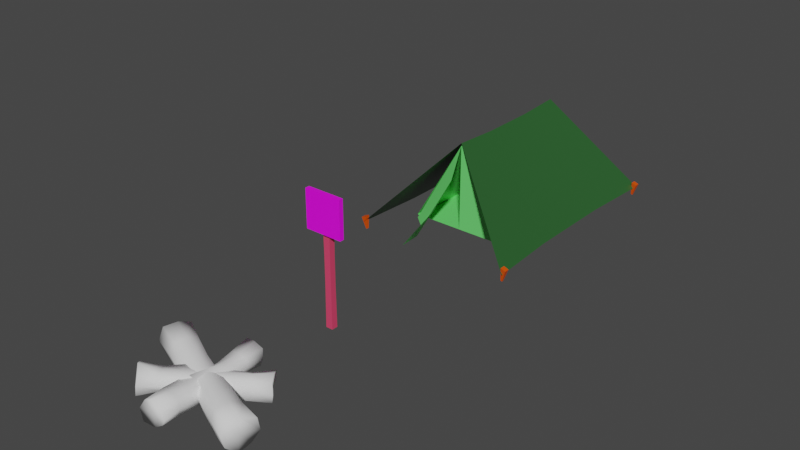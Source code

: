 # Source: Campsite.blend  (saved by Blender 3.1.7; exported with 4.5.12 LTS)
import bpy
from mathutils import Matrix  # noqa: F401  (used for matrix-valued properties, if any)

bpy.ops.wm.read_factory_settings(use_empty=True)
scene = bpy.context.scene
scene.name = 'Scene'

# ---- collections
col_collection = bpy.data.collections.new('Collection'); scene.collection.children.link(col_collection)

# ---- images (referenced by path relative to the original .blend; pixels are not part of the script)
import os
ASSET_DIR = os.environ.get("B2B_ASSET_DIR", "")  # directory of the original .blend (textures are referenced by path, not embedded)
HERE = os.path.dirname(os.path.abspath(__file__))  # packed textures are extracted next to this script under _unpacked/

def load_image(name, relpath, width, height, colorspace="sRGB"):
    """Load a texture the original file referenced (path relative to the .blend, or extracted next to this script)."""
    p = next((c for c in (os.path.join(HERE, relpath), os.path.join(ASSET_DIR, relpath)) if relpath and os.path.exists(c)), "")
    if p:
        img = bpy.data.images.load(p, check_existing=True)
        img.name = name
    else:  # same state as the original file: an image datablock whose file is absent (Cycles renders it pink)
        img = bpy.data.images.new(name, width, height)
        img.source = "FILE"
        img.filepath = "//" + (relpath or name)
    img.colorspace_settings.name = colorspace
    return img
img_signs2_png = load_image('signs2.png', 'signs2.png', 1024, 1024, 'sRGB')

# ---- materials (node trees are filled in below, after node groups)
mat_material = bpy.data.materials.new('Material')
mat_material.alpha_threshold = 0.0
mat_material.use_transparent_shadow = False
mat_material.line_color = (0.0, 0.0, 0.0, 1.0)
mat_material_001 = bpy.data.materials.new('Material.001')
mat_material_001.alpha_threshold = 0.0
mat_material_001.use_transparent_shadow = False
mat_material_001.line_color = (0.0, 0.0, 0.0, 1.0)
mat_material_003 = bpy.data.materials.new('Material.003')
mat_material_003.alpha_threshold = 0.0
mat_material_003.use_transparent_shadow = False
mat_material_003.line_color = (0.0, 0.0, 0.0, 1.0)
mat_material_004 = bpy.data.materials.new('Material.004')
mat_material_004.use_transparent_shadow = False
mat_material_005 = bpy.data.materials.new('Material.005')
mat_material_005.use_transparent_shadow = False

# ---- node groups
ng_auto_smooth = bpy.data.node_groups.new('Auto Smooth', 'GeometryNodeTree')
_s = ng_auto_smooth.interface.new_socket(name='Geometry', in_out='OUTPUT', socket_type='NodeSocketGeometry')
_s = ng_auto_smooth.interface.new_socket(name='Geometry', in_out='INPUT', socket_type='NodeSocketGeometry')
_s = ng_auto_smooth.interface.new_socket(name='Angle', in_out='INPUT', socket_type='NodeSocketFloat')
_s.subtype = 'ANGLE'
_s.min_value = 0.0
_s.max_value = 3.142
ng_auto_smooth.is_modifier = True
_N = ng_auto_smooth.nodes; _L = ng_auto_smooth.links
n0 = _N.new('NodeGroupOutput'); n0.name = 'Group Output'; n0.location = (480, -100)
n1 = _N.new('NodeGroupInput'); n1.name = 'Group Input'; n1.location = (-420, -300)
n2 = _N.new('NodeGroupInput'); n2.name = 'Group Input.001'; n2.location = (-60, -100)
n3 = _N.new('GeometryNodeSetShadeSmooth'); n3.name = 'Set Shade Smooth'; n3.location = (120, -100)
n3.domain = 'EDGE'
n4 = _N.new('GeometryNodeSetShadeSmooth'); n4.name = 'Set Shade Smooth.001'; n4.location = (300, -100)
n5 = _N.new('GeometryNodeInputMeshEdgeAngle'); n5.name = 'Edge Angle'; n5.location = (-420, -220)
n6 = _N.new('GeometryNodeInputEdgeSmooth'); n6.name = 'Is Edge Smooth'; n6.location = (-60, -160)
n7 = _N.new('GeometryNodeInputShadeSmooth'); n7.name = 'Is Face Smooth'; n7.location = (-240, -340)
n8 = _N.new('FunctionNodeBooleanMath'); n8.name = 'Boolean Math'; n8.location = (-60, -220)
n9 = _N.new('FunctionNodeCompare'); n9.name = 'Compare'; n9.location = (-240, -180)
n9.operation = 'LESS_EQUAL'
_L.new(n5.outputs[0], n9.inputs[0])
_L.new(n4.outputs[0], n0.inputs[0])
_L.new(n1.outputs[1], n9.inputs[1])
_L.new(n9.outputs[0], n8.inputs[0])
_L.new(n7.outputs[0], n8.inputs[1])
_L.new(n2.outputs[0], n3.inputs[0])
_L.new(n6.outputs[0], n3.inputs[1])
_L.new(n3.outputs[0], n4.inputs[0])
_L.new(n8.outputs[0], n3.inputs[2])
n0.is_active_output = True

# ---- material node trees
mat_material.use_nodes = True; mat_material.node_tree.nodes.clear()
_N = mat_material.node_tree.nodes; _L = mat_material.node_tree.links
n0 = _N.new('ShaderNodeOutputMaterial'); n0.name = 'Material Output'; n0.location = (300, 300)
n1 = _N.new('ShaderNodeBsdfPrincipled'); n1.name = 'Principled BSDF'; n1.location = (10, 300)
n1.distribution = 'GGX'
n1.subsurface_method = 'RANDOM_WALK_SKIN'
n1.inputs[0].default_value = (0.1577, 0.8, 0.1732, 1.0)
n1.inputs[2].default_value = 0.4
n1.inputs[3].default_value = 1.45
n1.inputs[27].default_value = (0.0, 0.0, 0.0, 1.0)
n1.inputs[28].default_value = 1.0
_L.new(n1.outputs[0], n0.inputs[0])
n0.is_active_output = True
mat_material_001.use_nodes = True; mat_material_001.node_tree.nodes.clear()
_N = mat_material_001.node_tree.nodes; _L = mat_material_001.node_tree.links
n0 = _N.new('ShaderNodeOutputMaterial'); n0.name = 'Material Output'; n0.location = (300, 300)
n1 = _N.new('ShaderNodeBsdfPrincipled'); n1.name = 'Principled BSDF'; n1.location = (10, 300)
n1.distribution = 'GGX'
n1.subsurface_method = 'RANDOM_WALK_SKIN'
n1.inputs[0].default_value = (0.0251, 0.1065, 0.0272, 1.0)
n1.inputs[2].default_value = 0.4
n1.inputs[3].default_value = 1.45
n1.inputs[27].default_value = (0.0, 0.0, 0.0, 1.0)
n1.inputs[28].default_value = 1.0
_L.new(n1.outputs[0], n0.inputs[0])
n0.is_active_output = True
mat_material_003.use_nodes = True; mat_material_003.node_tree.nodes.clear()
_N = mat_material_003.node_tree.nodes; _L = mat_material_003.node_tree.links
n0 = _N.new('ShaderNodeOutputMaterial'); n0.name = 'Material Output'; n0.location = (300, 300)
n1 = _N.new('ShaderNodeBsdfPrincipled'); n1.name = 'Principled BSDF'; n1.location = (10, 300)
n1.distribution = 'GGX'
n1.subsurface_method = 'RANDOM_WALK_SKIN'
n1.inputs[0].default_value = (0.8, 0.08206, 0.0, 1.0)
n1.inputs[2].default_value = 0.4
n1.inputs[3].default_value = 1.45
n1.inputs[27].default_value = (0.0, 0.0, 0.0, 1.0)
n1.inputs[28].default_value = 1.0
_L.new(n1.outputs[0], n0.inputs[0])
n0.is_active_output = True
mat_material_004.use_nodes = True; mat_material_004.node_tree.nodes.clear()
_N = mat_material_004.node_tree.nodes; _L = mat_material_004.node_tree.links
n0 = _N.new('ShaderNodeBsdfPrincipled'); n0.name = 'Principled BSDF'; n0.location = (10, 300)
n0.distribution = 'GGX'
n0.subsurface_method = 'RANDOM_WALK_SKIN'
n0.inputs[0].default_value = (0.8, 0.06025, 0.1443, 1.0)
n0.inputs[3].default_value = 1.45
n0.inputs[27].default_value = (0.0, 0.0, 0.0, 1.0)
n0.inputs[28].default_value = 1.0
n1 = _N.new('ShaderNodeOutputMaterial'); n1.name = 'Material Output'; n1.location = (300, 300)
_L.new(n0.outputs[0], n1.inputs[0])
n1.is_active_output = True
mat_material_005.use_nodes = True; mat_material_005.node_tree.nodes.clear()
_N = mat_material_005.node_tree.nodes; _L = mat_material_005.node_tree.links
n0 = _N.new('ShaderNodeBsdfPrincipled'); n0.name = 'Principled BSDF'; n0.location = (10, 300)
n0.distribution = 'GGX'
n0.subsurface_method = 'RANDOM_WALK_SKIN'
n0.inputs[3].default_value = 1.45
n0.inputs[27].default_value = (0.0, 0.0, 0.0, 1.0)
n0.inputs[28].default_value = 1.0
n1 = _N.new('ShaderNodeOutputMaterial'); n1.name = 'Material Output'; n1.location = (300, 300)
n2 = _N.new('ShaderNodeTexImage'); n2.name = 'Image Texture'; n2.location = (-293, 202)
n2.image = img_signs2_png
_L.new(n0.outputs[0], n1.inputs[0])
_L.new(n2.outputs[0], n0.inputs[0])
n1.is_active_output = True

# ---- world
world_world = bpy.data.worlds.new('World'); scene.world = world_world
world_world.use_nodes = True; world_world.node_tree.nodes.clear()
_N = world_world.node_tree.nodes; _L = world_world.node_tree.links
n0 = _N.new('ShaderNodeOutputWorld'); n0.name = 'World Output'; n0.location = (300, 300)
n1 = _N.new('ShaderNodeBackground'); n1.name = 'Background'; n1.location = (10, 300)
n1.inputs[0].default_value = (0.05088, 0.05088, 0.05088, 1.0)
_L.new(n1.outputs[0], n0.inputs[0])
n0.is_active_output = True
world_world.color = (0.05088, 0.05088, 0.05088)
world_world.use_sun_shadow = False
world_world.sun_shadow_jitter_overblur = 0.0

# ---- meshes
me_cube = bpy.data.meshes.new('Cube')
me_cube.from_pydata([(0.0, -1.663, 1.0), (-1.129, -1.663, -0.9259), (0.0, -1.663, -0.9259), (-1.07, -0.6437, -0.9259), (0.0, -0.6431, 0.9469), (0.0, -1.663, 1.058), (-1.821, -2.682, -0.9422), (-1.725, -1.038, -0.9422), (0.0, -0.6431, 1.005), (0.0, 0.0, 0.9469), (-1.07, 0.0, -0.9259), (-1.725, 0.0, -0.9422), (0.0, 0.0, 1.005), (-1.796, -2.62, -1.121), (-1.885, -2.658, -0.8502), (-1.796, -2.58, -1.121), (-1.885, -2.543, -0.8502), (-1.758, -2.62, -1.107), (-1.776, -2.658, -0.8086), (-1.758, -2.58, -1.107), (-1.776, -2.543, -0.8086), (-1.129, -1.663, -1.0), (0.0, -1.663, -1.0), (1.129, -1.663, -0.9259), (1.07, -0.6437, -0.9259), (1.821, -2.682, -0.9422), (1.725, -1.038, -0.9422), (1.07, 0.0, -0.9259), (1.725, 0.0, -0.9422), (1.796, -2.62, -1.121), (1.885, -2.658, -0.8502), (1.796, -2.58, -1.121), (1.885, -2.543, -0.8502), (1.758, -2.62, -1.107), (1.776, -2.658, -0.8086), (1.758, -2.58, -1.107), (1.776, -2.543, -0.8086), (1.129, -1.663, -1.0), (0.0, 1.663, 1.0), (-1.129, 1.663, -0.9259), (0.0, 1.663, -0.9259), (-1.07, 0.6437, -0.9259), (0.0, 0.6431, 0.9469), (0.0, 1.663, 1.058), (-1.821, 2.682, -0.9422), (-1.725, 1.038, -0.9422), (0.0, 0.6431, 1.005), (-1.796, 2.62, -1.121), (-1.885, 2.658, -0.8502), (-1.796, 2.58, -1.121), (-1.885, 2.543, -0.8502), (-1.758, 2.62, -1.107), (-1.776, 2.658, -0.8086), (-1.758, 2.58, -1.107), (-1.776, 2.543, -0.8086), (-1.129, 1.663, -1.0), (0.0, 1.663, -1.0), (1.129, 1.663, -0.9259), (1.07, 0.6437, -0.9259), (1.821, 2.682, -0.9422), (1.725, 1.038, -0.9422), (1.796, 2.62, -1.121), (1.885, 2.658, -0.8502), (1.796, 2.58, -1.121), (1.885, 2.543, -0.8502), (1.758, 2.62, -1.107), (1.776, 2.658, -0.8086), (1.758, 2.58, -1.107), (1.776, 2.543, -0.8086), (1.129, 1.663, -1.0), (0.0, -1.663, 1.0), (-1.129, -1.663, -1.0), (-0.8076, -2.573, -1.212), (-0.7809, -2.127, -1.163), (-0.8819, -1.839, -1.096), (-0.1198, -1.819, 0.2358), (-0.3747, -2.107, -0.4579)], [(21, 22), (37, 22), (55, 56), (69, 56)], [(9, 10, 3, 4), (1, 0, 4, 3), (12, 11, 7, 8), (6, 5, 8, 7), (13, 14, 16, 15), (15, 16, 20, 19), (19, 20, 18, 17), (17, 18, 14, 13), (15, 19, 17, 13), (20, 16, 14, 18), (2, 23, 0), (9, 4, 24, 27), (23, 24, 4, 0), (12, 8, 26, 28), (25, 26, 8, 5), (29, 31, 32, 30), (31, 35, 36, 32), (35, 33, 34, 36), (33, 29, 30, 34), (31, 29, 33, 35), (36, 34, 30, 32), (40, 39, 38), (9, 42, 41, 10), (39, 41, 42, 38), (12, 46, 45, 11), (44, 45, 46, 43), (47, 49, 50, 48), (49, 53, 54, 50), (53, 51, 52, 54), (51, 47, 48, 52), (49, 47, 51, 53), (54, 52, 48, 50), (40, 38, 57), (9, 27, 58, 42), (57, 38, 42, 58), (12, 28, 60, 46), (59, 43, 46, 60), (61, 62, 64, 63), (63, 64, 68, 67), (67, 68, 66, 65), (65, 66, 62, 61), (63, 67, 65, 61), (68, 64, 62, 66), (74, 75, 70, 71), (73, 76, 75, 74), (72, 76, 73), (2, 1, 3, 10, 41, 39, 40, 57, 58, 27, 24, 23)])
me_cube.polygons.foreach_set('use_smooth', [1, 1, 1, 1, 0, 0, 0, 0, 0, 0, 1, 1, 1, 1, 1, 0, 0, 0, 0, 0, 0, 1, 1, 1, 1, 1, 0, 0, 0, 0, 0, 0, 1, 1, 1, 1, 1, 0, 0, 0, 0, 0, 0, 1, 1, 1, 1])
me_cube.polygons.foreach_set('material_index', [0, 0, 1, 1, 2, 2, 2, 2, 2, 2, 0, 0, 0, 1, 1, 2, 2, 2, 2, 2, 2, 0, 0, 0, 1, 1, 2, 2, 2, 2, 2, 2, 0, 0, 0, 1, 1, 2, 2, 2, 2, 2, 2, 0, 0, 0, 0])
_uv = me_cube.uv_layers.new(name='UVMap')
_uv.uv.foreach_set('vector', [0.625, 0.125, 0.375, 0.125, 0.375, 0.07661, 0.625, 0.07665, 0.375, 0.0, 0.625, 0.0, 0.625, 0.07665, 0.375, 0.07661, 0.625, 0.125, 0.375, 0.125, 0.375, 0.07661, 0.625, 0.07665, 0.375, 0.0, 0.625, 0.0, 0.625, 0.07665, 0.375, 0.07661, 0.375, 0.0, 0.625, 0.0, 0.625, 0.25, 0.375, 0.25, 0.375, 0.25, 0.625, 0.25, 0.625, 0.5, 0.375, 0.5, 0.375, 0.5, 0.625, 0.5, 0.625, 0.75, 0.375, 0.75, 0.375, 0.75, 0.625, 0.75, 0.625, 1.0, 0.375, 1.0, 0.125, 0.5, 0.375, 0.5, 0.375, 0.75, 0.125, 0.75, 0.625, 0.5, 0.875, 0.5, 0.875, 0.75, 0.625, 0.75, 0.375, 0.875, 0.375, 1.0, 0.625, 1.0, 0.625, 0.125, 0.625, 0.07665, 0.375, 0.07661, 0.375, 0.125, 0.375, 0.0, 0.375, 0.07661, 0.625, 0.07665, 0.625, 0.0, 0.625, 0.125, 0.625, 0.07665, 0.375, 0.07661, 0.375, 0.125, 0.375, 0.0, 0.375, 0.07661, 0.625, 0.07665, 0.625, 0.0, 0.375, 0.0, 0.375, 0.25, 0.625, 0.25, 0.625, 0.0, 0.375, 0.25, 0.375, 0.5, 0.625, 0.5, 0.625, 0.25, 0.375, 0.5, 0.375, 0.75, 0.625, 0.75, 0.625, 0.5, 0.375, 0.75, 0.375, 1.0, 0.625, 1.0, 0.625, 0.75, 0.125, 0.5, 0.125, 0.75, 0.375, 0.75, 0.375, 0.5, 0.625, 0.5, 0.625, 0.75, 0.875, 0.75, 0.875, 0.5, 0.375, 0.875, 0.375, 1.0, 0.625, 1.0, 0.625, 0.125, 0.625, 0.07665, 0.375, 0.07661, 0.375, 0.125, 0.375, 0.0, 0.375, 0.07661, 0.625, 0.07665, 0.625, 0.0, 0.625, 0.125, 0.625, 0.07665, 0.375, 0.07661, 0.375, 0.125, 0.375, 0.0, 0.375, 0.07661, 0.625, 0.07665, 0.625, 0.0, 0.375, 0.0, 0.375, 0.25, 0.625, 0.25, 0.625, 0.0, 0.375, 0.25, 0.375, 0.5, 0.625, 0.5, 0.625, 0.25, 0.375, 0.5, 0.375, 0.75, 0.625, 0.75, 0.625, 0.5, 0.375, 0.75, 0.375, 1.0, 0.625, 1.0, 0.625, 0.75, 0.125, 0.5, 0.125, 0.75, 0.375, 0.75, 0.375, 0.5, 0.625, 0.5, 0.625, 0.75, 0.875, 0.75, 0.875, 0.5, 0.375, 0.875, 0.625, 1.0, 0.375, 1.0, 0.625, 0.125, 0.375, 0.125, 0.375, 0.07661, 0.625, 0.07665, 0.375, 0.0, 0.625, 0.0, 0.625, 0.07665, 0.375, 0.07661, 0.625, 0.125, 0.375, 0.125, 0.375, 0.07661, 0.625, 0.07665, 0.375, 0.0, 0.625, 0.0, 0.625, 0.07665, 0.375, 0.07661, 0.375, 0.0, 0.625, 0.0, 0.625, 0.25, 0.375, 0.25, 0.375, 0.25, 0.625, 0.25, 0.625, 0.5, 0.375, 0.5, 0.375, 0.5, 0.625, 0.5, 0.625, 0.75, 0.375, 0.75, 0.375, 0.75, 0.625, 0.75, 0.625, 1.0, 0.375, 1.0, 0.125, 0.5, 0.375, 0.5, 0.375, 0.75, 0.125, 0.75, 0.625, 0.5, 0.875, 0.5, 0.875, 0.75, 0.625, 0.75, 0.375, 0.9572, 0.5387, 0.9569, 0.625, 1.0, 0.375, 1.0, 0.375, 0.9177, 0.4603, 0.9177, 0.5387, 0.9569, 0.375, 0.9572, 0.375, 0.875, 0.4603, 0.9177, 0.375, 0.9177, 0.25, 0.75, 0.125, 0.75, 0.125, 0.6734, 0.125, 0.625, 0.125, 0.6734, 0.125, 0.75, 0.25, 0.75, 0.125, 0.75, 0.125, 0.6734, 0.125, 0.625, 0.125, 0.6734, 0.125, 0.75])
me_cube.materials.append(mat_material)
me_cube.materials.append(mat_material_001)
me_cube.materials.append(mat_material_003)
me_cube.use_remesh_preserve_volume = False
me_cube.use_remesh_preserve_attributes = False
me_cube.use_mirror_vertex_groups = False
me_cube.update()
me_cube_002 = bpy.data.meshes.new('Cube.002')
me_cube_002.from_pydata([(-0.07674, -0.06844, -1.429), (-0.07674, -0.06844, 1.013), (-0.07674, 0.06844, -1.429), (-0.07674, 0.06844, 1.013), (0.07674, -0.06844, -1.429), (0.07674, -0.06844, 1.013), (0.07674, 0.06844, -1.429), (0.07674, 0.06844, 1.013), (0.4107, -0.04405, 1.424), (0.4107, -0.04405, 0.6025), (-0.4107, -0.1408, 0.6025), (-0.4107, -0.1408, 1.424), (-0.4107, -0.04405, 0.6025), (-0.4107, -0.04405, 1.424), (0.4107, -0.1408, 0.6025), (0.4107, -0.1408, 1.424), (-0.07017, -0.06258, 0.1022), (-0.07017, -0.06258, -0.5179), (-0.07017, 0.06258, -0.5179), (-0.07017, 0.06258, 0.1022), (0.07017, 0.06258, -0.5179), (0.07017, 0.06258, 0.1022), (0.07017, -0.06258, -0.5179), (0.07017, -0.06258, 0.1022)], [], [(4, 22, 17, 0), (6, 20, 22, 4), (0, 17, 18, 2), (2, 6, 4, 0), (7, 3, 1, 5), (15, 14, 9, 8), (10, 14, 15, 11), (10, 11, 13, 12), (11, 15, 8, 13), (14, 10, 12, 9), (12, 13, 8, 9), (2, 18, 20, 6), (21, 7, 5, 23), (19, 3, 7, 21), (16, 1, 3, 19), (23, 16, 17, 22), (21, 23, 22, 20), (19, 21, 20, 18), (16, 19, 18, 17), (23, 5, 1, 16)])
me_cube_002.polygons.foreach_set('material_index', [0, 0, 0, 0, 0, 1, 1, 1, 1, 1, 1, 0, 0, 0, 0, 0, 0, 0, 0, 0])
_uv = me_cube_002.uv_layers.new(name='UVMap')
_uv.uv.foreach_set('vector', [0.375, 0.75, 0.4653, 0.75, 0.4653, 1.0, 0.375, 1.0, 0.375, 0.5, 0.4653, 0.5, 0.4653, 0.75, 0.375, 0.75, 0.375, 0.0, 0.4653, 0.0, 0.4653, 0.25, 0.375, 0.25, 0.125, 0.5, 0.375, 0.5, 0.375, 0.75, 0.125, 0.75, 0.625, 0.5, 0.875, 0.5, 0.875, 0.75, 0.625, 0.75, 0.7823, 0.8989, 0.7823, 0.7106, 0.7823, 0.7106, 0.7823, 0.8989, 0.9705, 0.7106, 0.7823, 0.7106, 0.7823, 0.8989, 0.9705, 0.8989, 0.9705, 0.7106, 0.9705, 0.8989, 0.9705, 0.8989, 0.9705, 0.7106, 0.9705, 0.8989, 0.7823, 0.8989, 0.7823, 0.8989, 0.9705, 0.8989, 0.7823, 0.7106, 0.9705, 0.7106, 0.9705, 0.7106, 0.7823, 0.7106, 0.9705, 0.7106, 0.9705, 0.8989, 0.7823, 0.8989, 0.7823, 0.7106, 0.375, 0.25, 0.4653, 0.25, 0.4653, 0.5, 0.375, 0.5, 0.5347, 0.5, 0.625, 0.5, 0.625, 0.75, 0.5347, 0.75, 0.5347, 0.25, 0.625, 0.25, 0.625, 0.5, 0.5347, 0.5, 0.5347, 0.0, 0.625, 0.0, 0.625, 0.25, 0.5347, 0.25, 0.5347, 0.75, 0.5347, 1.0, 0.4653, 1.0, 0.4653, 0.75, 0.5347, 0.5, 0.5347, 0.75, 0.4653, 0.75, 0.4653, 0.5, 0.5347, 0.25, 0.5347, 0.5, 0.4653, 0.5, 0.4653, 0.25, 0.5347, 0.0, 0.5347, 0.25, 0.4653, 0.25, 0.4653, 0.0, 0.5347, 0.75, 0.625, 0.75, 0.625, 1.0, 0.5347, 1.0])
me_cube_002.materials.append(mat_material_004)
me_cube_002.materials.append(mat_material_005)
me_cube_002.use_remesh_fix_poles = True
me_cube_002.use_remesh_preserve_attributes = False
me_cube_002.update()
me_cube_003 = bpy.data.meshes.new('Cube.003')
me_cube_003.from_pydata([(-0.2356, -1.182, -0.2356), (-0.1948, -1.137, 0.1948), (-0.1789, 1.12, -0.1789), (-0.2295, 1.175, 0.2295), (0.1679, -1.108, -0.1679), (0.1691, -1.109, 0.1691), (0.1598, 1.099, -0.1598), (0.1987, 1.142, 0.1987), (-0.1736, -0.3914, -0.1736), (-0.1941, 0.3909, -0.1941), (-0.1419, 0.3921, 0.1419), (-0.2041, -0.3907, 0.2041), (0.1783, 0.3913, -0.1783), (0.1787, -0.3913, -0.1787), (0.1902, -0.391, 0.1902), (0.2159, 0.3904, 0.2159), (-0.9621, -0.5954, -0.1016), (-1.039, -0.5463, 0.2873), (0.7447, 0.8168, -0.2677), (0.7536, 0.9263, 0.1085), (-0.7533, -0.9242, -0.1074), (-0.7432, -0.8067, 0.259), (1.003, 0.5508, -0.2634), (0.9772, 0.5958, 0.1118), (-0.4268, -0.1204, -0.1849), (0.1802, 0.3702, -0.2327), (0.1877, 0.404, 0.1306), (-0.4381, -0.05834, 0.224), (0.4204, 0.08371, -0.1984), (-0.172, -0.4247, -0.1523), (-0.1725, -0.3776, 0.2454), (0.4061, 0.1425, 0.1487), (-1.298, 0.7391, -0.1652), (-1.253, 0.7822, 0.347), (1.404, -0.3034, -0.3653), (1.516, -0.2501, 0.1437), (-1.458, 0.2737, -0.1114), (-1.439, 0.2901, 0.397), (1.234, -0.7378, -0.3153), (1.307, -0.754, 0.1769), (-0.4112, 0.375, -0.2066), (0.5207, 0.01261, -0.2725), (0.5669, 0.04274, 0.164), (-0.3786, 0.3738, 0.216), (0.3647, -0.4029, -0.2428), (-0.5718, -0.05437, -0.1745), (-0.5221, -0.01808, 0.2792), (0.4108, -0.3762, 0.2081), (-0.3123, -1.173, 0.0), (-0.2527, 1.125, 1.22e-09), (-7.281e-10, 1.103, -0.2245), (0.0, 1.138, 0.269), (0.2232, 1.102, 4.528e-09), (0.2841, -1.15, 0.0), (0.0, -1.139, -0.2702), (0.0, -1.162, 0.2989), (-0.1539, -4.102e-09, 0.1539), (-1.057e-09, -0.3922, 0.1898), (0.1562, 6.701e-09, 0.1562), (1.057e-09, 0.3919, 0.2038), (0.1578, -1.663e-09, -0.1578), (-4.247e-10, -0.392, -0.1973), (-0.1936, 1.762e-09, -0.1936), (-6.27e-10, 0.3909, -0.2703), (0.2204, -0.3917, -1.91e-10), (0.244, 0.3913, 0.0), (-0.2422, 0.3913, 1.027e-09), (-0.2255, -0.3916, -3.311e-09), (-0.2037, -0.7657, -0.2037), (-0.2108, -0.7654, 0.2108), (-0.194, 0.7661, -0.194), (0.1383, 0.7684, -0.1383), (0.1604, -0.7674, -0.1604), (-0.1825, 0.7665, 0.1825), (0.1555, 0.7676, 0.1555), (0.1898, -0.7662, 0.1898), (-1.079, -0.5113, 0.05979), (0.7024, 0.9439, -0.1104), (0.849, 0.6755, -0.3074), (0.8774, 0.7571, 0.1866), (1.079, 0.5114, -0.0598), (-0.7025, -0.9394, 0.1099), (-0.8868, -0.7666, -0.2009), (-0.8943, -0.7044, 0.3852), (-0.115, 0.1581, 0.1625), (-0.301, -0.2233, 0.2482), (0.1181, -0.1195, 0.1999), (0.301, 0.2746, 0.1914), (0.1065, -0.1464, -0.1504), (-0.3004, -0.2799, -0.2406), (-0.09842, 0.09957, -0.1665), (0.3006, 0.2183, -0.2871), (-0.1507, -0.4279, 0.05003), (0.4319, 0.09316, -0.01089), (0.1605, 0.4165, -0.04871), (-0.4654, -0.05181, 0.006058), (-0.7021, -0.3732, -0.1338), (-0.7016, -0.3329, 0.2156), (0.4566, 0.6198, -0.2799), (0.7105, 0.3197, -0.2288), (-0.5033, -0.6083, -0.06623), (0.485, 0.6315, 0.09095), (0.6842, 0.393, 0.1019), (-0.4579, -0.6186, 0.2777), (-1.234, 0.8252, 0.07783), (1.496, -0.1845, -0.1415), (1.342, -0.5468, -0.4817), (1.356, -0.4873, 0.193), (1.227, -0.8056, -0.07832), (-1.475, 0.197, 0.1386), (-1.399, 0.4988, -0.2405), (-1.316, 0.5328, 0.4386), (0.0899, 0.1983, 0.181), (-0.4365, 0.1951, 0.3371), (-0.04751, -0.1684, 0.2081), (0.4941, -0.1629, 0.2241), (-0.09741, -0.2148, -0.1961), (-0.5001, 0.1585, -0.2933), (0.06719, 0.2382, -0.2944), (0.4445, -0.1915, -0.2684), (-0.5841, -0.138, 0.06736), (0.3651, -0.4513, -0.01107), (0.5656, 0.08573, -0.06246), (-0.3686, 0.4423, 0.01195), (-0.8631, 0.5335, -0.1558), (-0.814, 0.5706, 0.2759), (0.9758, -0.128, -0.3445), (0.8049, -0.5888, -0.2927), (-1.021, 0.1133, -0.1414), (1.019, -0.1178, 0.1373), (0.852, -0.5671, 0.1981), (-0.971, 0.1487, 0.3194), (0.0, 0.768, 0.1977), (7.929e-10, 1.121, 2.31e-09), (-7.929e-10, -1.128, 0.0), (-0.2513, 0.7665, -1.584e-10), (0.2045, 0.7678, 4.415e-10), (-4.923e-11, -0.7665, 0.253), (4.34e-10, -0.7654, -0.291), (0.232, -0.7671, 0.0), (0.0, 0.7656, -0.2856), (9.253e-10, 1.028e-09, 0.2819), (0.0, -7.978e-10, -0.2883), (0.2474, 3.763e-09, -2.147e-10), (-0.2308, -5.775e-10, 3.722e-10), (-0.2597, -0.7663, 2.332e-10), (0.5897, 0.5136, 0.1662), (0.8672, 0.7169, -0.08383), (-0.9043, -0.7476, 0.08742), (0.4608, 0.6424, -0.07511), (0.7108, 0.3447, -0.0403), (-0.5901, -0.4638, 0.2626), (-0.5893, -0.5154, -0.1841), (-0.4411, -0.6645, 0.0777), (0.5888, 0.4558, -0.3216), (-5.219e-09, 0.02588, 0.2214), (1.172e-09, -0.0354, -0.3027), (0.1302, -0.1554, 0.01817), (-0.1261, 0.1505, -0.0176), (-0.7421, -0.3051, 0.03568), (0.9468, -0.3297, 0.2454), (1.331, -0.5066, -0.1061), (-1.392, 0.5298, 0.111), (1.018, -0.07352, -0.09925), (0.8097, -0.6305, -0.04594), (-0.8851, 0.3654, 0.3681), (-0.9522, 0.3249, -0.3164), (-1.021, 0.06286, 0.1002), (0.8817, -0.3666, -0.3945), (0.02547, 0.01446, 0.2505), (-0.03387, -0.01923, -0.3331), (-0.08704, -0.2333, 0.02232), (0.1146, 0.3073, -0.02939), (-0.8146, 0.6184, 0.04714)], [], [(7, 51, 132, 74), (51, 3, 73, 132), (132, 73, 10, 59), (74, 132, 59, 15), (2, 49, 133, 50), (49, 3, 51, 133), (133, 51, 7, 52), (50, 133, 52, 6), (4, 53, 134, 54), (53, 5, 55, 134), (134, 55, 1, 48), (54, 134, 48, 0), (9, 66, 135, 70), (66, 10, 73, 135), (135, 73, 3, 49), (70, 135, 49, 2), (6, 52, 136, 71), (52, 7, 74, 136), (136, 74, 15, 65), (71, 136, 65, 12), (14, 57, 137, 75), (57, 11, 69, 137), (137, 69, 1, 55), (75, 137, 55, 5), (8, 61, 138, 68), (61, 13, 72, 138), (138, 72, 4, 54), (68, 138, 54, 0), (13, 64, 139, 72), (64, 14, 75, 139), (139, 75, 5, 53), (72, 139, 53, 4), (2, 50, 140, 70), (50, 6, 71, 140), (140, 71, 12, 63), (70, 140, 63, 9), (11, 57, 141, 56), (57, 14, 58, 141), (141, 58, 15, 59), (56, 141, 59, 10), (13, 61, 142, 60), (61, 8, 62, 142), (142, 62, 9, 63), (60, 142, 63, 12), (14, 64, 143, 58), (64, 13, 60, 143), (143, 60, 12, 65), (58, 143, 65, 15), (10, 66, 144, 56), (66, 9, 62, 144), (144, 62, 8, 67), (56, 144, 67, 11), (0, 48, 145, 68), (48, 1, 69, 145), (145, 69, 11, 67), (68, 145, 67, 8), (23, 79, 146, 102), (79, 19, 101, 146), (146, 101, 26, 87), (102, 146, 87, 31), (18, 77, 147, 78), (77, 19, 79, 147), (147, 79, 23, 80), (78, 147, 80, 22), (20, 81, 148, 82), (81, 21, 83, 148), (148, 83, 17, 76), (82, 148, 76, 16), (25, 94, 149, 98), (94, 26, 101, 149), (149, 101, 19, 77), (98, 149, 77, 18), (22, 80, 150, 99), (80, 23, 102, 150), (150, 102, 31, 93), (99, 150, 93, 28), (30, 85, 151, 103), (85, 27, 97, 151), (151, 97, 17, 83), (103, 151, 83, 21), (24, 89, 152, 96), (89, 29, 100, 152), (152, 100, 20, 82), (96, 152, 82, 16), (29, 92, 153, 100), (92, 30, 103, 153), (153, 103, 21, 81), (100, 153, 81, 20), (18, 78, 154, 98), (78, 22, 99, 154), (154, 99, 28, 91), (98, 154, 91, 25), (27, 85, 155, 84), (85, 30, 86, 155), (155, 86, 31, 87), (84, 155, 87, 26), (29, 89, 156, 88), (89, 24, 90, 156), (156, 90, 25, 91), (88, 156, 91, 28), (30, 92, 157, 86), (92, 29, 88, 157), (157, 88, 28, 93), (86, 157, 93, 31), (26, 94, 158, 84), (94, 25, 90, 158), (158, 90, 24, 95), (84, 158, 95, 27), (16, 76, 159, 96), (76, 17, 97, 159), (159, 97, 27, 95), (96, 159, 95, 24), (39, 107, 160, 130), (107, 35, 129, 160), (160, 129, 42, 115), (130, 160, 115, 47), (34, 105, 161, 106), (105, 35, 107, 161), (161, 107, 39, 108), (106, 161, 108, 38), (36, 109, 162, 110), (109, 37, 111, 162), (162, 111, 33, 104), (110, 162, 104, 32), (41, 122, 163, 126), (122, 42, 129, 163), (163, 129, 35, 105), (126, 163, 105, 34), (38, 108, 164, 127), (108, 39, 130, 164), (164, 130, 47, 121), (127, 164, 121, 44), (46, 113, 165, 131), (113, 43, 125, 165), (165, 125, 33, 111), (131, 165, 111, 37), (40, 117, 166, 124), (117, 45, 128, 166), (166, 128, 36, 110), (124, 166, 110, 32), (45, 120, 167, 128), (120, 46, 131, 167), (167, 131, 37, 109), (128, 167, 109, 36), (34, 106, 168, 126), (106, 38, 127, 168), (168, 127, 44, 119), (126, 168, 119, 41), (43, 113, 169, 112), (113, 46, 114, 169), (169, 114, 47, 115), (112, 169, 115, 42), (45, 117, 170, 116), (117, 40, 118, 170), (170, 118, 41, 119), (116, 170, 119, 44), (46, 120, 171, 114), (120, 45, 116, 171), (171, 116, 44, 121), (114, 171, 121, 47), (42, 122, 172, 112), (122, 41, 118, 172), (172, 118, 40, 123), (112, 172, 123, 43), (32, 104, 173, 124), (104, 33, 125, 173), (173, 125, 43, 123), (124, 173, 123, 40)])
me_cube_003.polygons.foreach_set('use_smooth', [True] * 168)
_k = {(0, 48): 1.0, (1, 48): 1.0, (3, 49): 1.0, (2, 49): 1.0, (6, 50): 1.0, (2, 50): 1.0, (3, 51): 1.0, (7, 51): 1.0, (7, 52): 1.0, (6, 52): 1.0, (5, 53): 1.0, (4, 53): 1.0, (0, 54): 1.0, (4, 54): 1.0, (5, 55): 1.0, (1, 55): 1.0, (16, 76): 1.0, (17, 76): 1.0, (19, 77): 1.0, (18, 77): 1.0, (22, 78): 1.0, (18, 78): 1.0, (19, 79): 1.0, (23, 79): 1.0, (23, 80): 1.0, (22, 80): 1.0, (21, 81): 1.0, (20, 81): 1.0, (16, 82): 1.0, (20, 82): 1.0, (21, 83): 1.0, (17, 83): 1.0, (32, 104): 1.0, (33, 104): 1.0, (35, 105): 1.0, (34, 105): 1.0, (38, 106): 1.0, (34, 106): 1.0, (35, 107): 1.0, (39, 107): 1.0, (39, 108): 1.0, (38, 108): 1.0, (37, 109): 1.0, (36, 109): 1.0, (32, 110): 1.0, (36, 110): 1.0, (37, 111): 1.0, (33, 111): 1.0}
me_cube_003.attributes.new('crease_edge', 'FLOAT', 'EDGE').data.foreach_set('value', [_k.get((min(e.vertices), max(e.vertices)), 0.0) for e in me_cube_003.edges])
_uv = me_cube_003.uv_layers.new(name='UVMap')
_uv.uv.foreach_set('vector', [0.625, 0.5, 0.75, 0.5, 0.75, 0.5402, 0.625, 0.5403, 0.75, 0.5, 0.875, 0.5, 0.875, 0.5401, 0.75, 0.5402, 0.75, 0.5402, 0.875, 0.5401, 0.875, 0.5802, 0.75, 0.5816, 0.625, 0.5403, 0.75, 0.5402, 0.75, 0.5816, 0.625, 0.5817, 0.375, 0.25, 0.5, 0.25, 0.5, 0.375, 0.375, 0.375, 0.5, 0.25, 0.625, 0.25, 0.625, 0.375, 0.5, 0.375, 0.5, 0.375, 0.625, 0.375, 0.625, 0.5, 0.5, 0.5, 0.375, 0.375, 0.5, 0.375, 0.5, 0.5, 0.375, 0.5, 0.375, 0.75, 0.5, 0.75, 0.5, 0.875, 0.375, 0.875, 0.5, 0.75, 0.625, 0.75, 0.625, 0.875, 0.5, 0.875, 0.5, 0.875, 0.625, 0.875, 0.625, 1.0, 0.5, 1.0, 0.375, 0.875, 0.5, 0.875, 0.5, 1.0, 0.375, 1.0, 0.375, 0.1698, 0.5, 0.1685, 0.5, 0.2098, 0.375, 0.2099, 0.5, 0.1685, 0.625, 0.1698, 0.625, 0.2099, 0.5, 0.2098, 0.5, 0.2098, 0.625, 0.2099, 0.625, 0.25, 0.5, 0.25, 0.375, 0.2099, 0.5, 0.2098, 0.5, 0.25, 0.375, 0.25, 0.375, 0.5, 0.5, 0.5, 0.5, 0.5403, 0.375, 0.5403, 0.5, 0.5, 0.625, 0.5, 0.625, 0.5403, 0.5, 0.5403, 0.5, 0.5403, 0.625, 0.5403, 0.625, 0.5817, 0.5, 0.5817, 0.375, 0.5403, 0.5, 0.5403, 0.5, 0.5817, 0.375, 0.5817, 0.625, 0.6683, 0.75, 0.6684, 0.75, 0.7098, 0.625, 0.7097, 0.75, 0.6684, 0.875, 0.6698, 0.875, 0.7099, 0.75, 0.7098, 0.75, 0.7098, 0.875, 0.7099, 0.875, 0.75, 0.75, 0.75, 0.625, 0.7097, 0.75, 0.7098, 0.75, 0.75, 0.625, 0.75, 0.125, 0.6698, 0.25, 0.6684, 0.25, 0.7098, 0.125, 0.7099, 0.25, 0.6684, 0.375, 0.6683, 0.375, 0.7097, 0.25, 0.7098, 0.25, 0.7098, 0.375, 0.7097, 0.375, 0.75, 0.25, 0.75, 0.125, 0.7099, 0.25, 0.7098, 0.25, 0.75, 0.125, 0.75, 0.375, 0.6683, 0.5, 0.6683, 0.5, 0.7097, 0.375, 0.7097, 0.5, 0.6683, 0.625, 0.6683, 0.625, 0.7097, 0.5, 0.7097, 0.5, 0.7097, 0.625, 0.7097, 0.625, 0.75, 0.5, 0.75, 0.375, 0.7097, 0.5, 0.7097, 0.5, 0.75, 0.375, 0.75, 0.125, 0.5, 0.25, 0.5, 0.25, 0.5402, 0.125, 0.5401, 0.25, 0.5, 0.375, 0.5, 0.375, 0.5403, 0.25, 0.5402, 0.25, 0.5402, 0.375, 0.5403, 0.375, 0.5817, 0.25, 0.5816, 0.125, 0.5401, 0.25, 0.5402, 0.25, 0.5816, 0.125, 0.5802, 0.875, 0.6698, 0.75, 0.6684, 0.75, 0.625, 0.875, 0.625, 0.75, 0.6684, 0.625, 0.6683, 0.625, 0.625, 0.75, 0.625, 0.75, 0.625, 0.625, 0.625, 0.625, 0.5817, 0.75, 0.5816, 0.875, 0.625, 0.75, 0.625, 0.75, 0.5816, 0.875, 0.5802, 0.375, 0.6683, 0.25, 0.6684, 0.25, 0.625, 0.375, 0.625, 0.25, 0.6684, 0.125, 0.6698, 0.125, 0.625, 0.25, 0.625, 0.25, 0.625, 0.125, 0.625, 0.125, 0.5802, 0.25, 0.5816, 0.375, 0.625, 0.25, 0.625, 0.25, 0.5816, 0.375, 0.5817, 0.625, 0.6683, 0.5, 0.6683, 0.5, 0.625, 0.625, 0.625, 0.5, 0.6683, 0.375, 0.6683, 0.375, 0.625, 0.5, 0.625, 0.5, 0.625, 0.375, 0.625, 0.375, 0.5818, 0.5, 0.5818, 0.625, 0.625, 0.5, 0.625, 0.5, 0.5818, 0.625, 0.5818, 0.625, 0.1698, 0.5, 0.1685, 0.5, 0.125, 0.625, 0.125, 0.5, 0.1685, 0.375, 0.1698, 0.375, 0.125, 0.5, 0.125, 0.5, 0.125, 0.375, 0.125, 0.375, 0.08017, 0.5, 0.08149, 0.625, 0.125, 0.5, 0.125, 0.5, 0.08149, 0.625, 0.08017, 0.375, 0.0, 0.5, 0.0, 0.5, 0.04022, 0.375, 0.04008, 0.5, 0.0, 0.625, 0.0, 0.625, 0.04008, 0.5, 0.04022, 0.5, 0.04022, 0.625, 0.04008, 0.625, 0.08017, 0.5, 0.08149, 0.375, 0.04008, 0.5, 0.04022, 0.5, 0.08149, 0.375, 0.08017, 0.625, 0.5, 0.75, 0.5, 0.75, 0.5402, 0.625, 0.5403, 0.75, 0.5, 0.875, 0.5, 0.875, 0.5401, 0.75, 0.5402, 0.75, 0.5402, 0.875, 0.5401, 0.875, 0.5802, 0.75, 0.5816, 0.625, 0.5403, 0.75, 0.5402, 0.75, 0.5816, 0.625, 0.5817, 0.375, 0.25, 0.5, 0.25, 0.5, 0.375, 0.375, 0.375, 0.5, 0.25, 0.625, 0.25, 0.625, 0.375, 0.5, 0.375, 0.5, 0.375, 0.625, 0.375, 0.625, 0.5, 0.5, 0.5, 0.375, 0.375, 0.5, 0.375, 0.5, 0.5, 0.375, 0.5, 0.375, 0.75, 0.5, 0.75, 0.5, 0.875, 0.375, 0.875, 0.5, 0.75, 0.625, 0.75, 0.625, 0.875, 0.5, 0.875, 0.5, 0.875, 0.625, 0.875, 0.625, 1.0, 0.5, 1.0, 0.375, 0.875, 0.5, 0.875, 0.5, 1.0, 0.375, 1.0, 0.375, 0.1698, 0.5, 0.1685, 0.5, 0.2098, 0.375, 0.2099, 0.5, 0.1685, 0.625, 0.1698, 0.625, 0.2099, 0.5, 0.2098, 0.5, 0.2098, 0.625, 0.2099, 0.625, 0.25, 0.5, 0.25, 0.375, 0.2099, 0.5, 0.2098, 0.5, 0.25, 0.375, 0.25, 0.375, 0.5, 0.5, 0.5, 0.5, 0.5403, 0.375, 0.5403, 0.5, 0.5, 0.625, 0.5, 0.625, 0.5403, 0.5, 0.5403, 0.5, 0.5403, 0.625, 0.5403, 0.625, 0.5817, 0.5, 0.5817, 0.375, 0.5403, 0.5, 0.5403, 0.5, 0.5817, 0.375, 0.5817, 0.625, 0.6683, 0.75, 0.6684, 0.75, 0.7098, 0.625, 0.7097, 0.75, 0.6684, 0.875, 0.6698, 0.875, 0.7099, 0.75, 0.7098, 0.75, 0.7098, 0.875, 0.7099, 0.875, 0.75, 0.75, 0.75, 0.625, 0.7097, 0.75, 0.7098, 0.75, 0.75, 0.625, 0.75, 0.125, 0.6698, 0.25, 0.6684, 0.25, 0.7098, 0.125, 0.7099, 0.25, 0.6684, 0.375, 0.6683, 0.375, 0.7097, 0.25, 0.7098, 0.25, 0.7098, 0.375, 0.7097, 0.375, 0.75, 0.25, 0.75, 0.125, 0.7099, 0.25, 0.7098, 0.25, 0.75, 0.125, 0.75, 0.375, 0.6683, 0.5, 0.6683, 0.5, 0.7097, 0.375, 0.7097, 0.5, 0.6683, 0.625, 0.6683, 0.625, 0.7097, 0.5, 0.7097, 0.5, 0.7097, 0.625, 0.7097, 0.625, 0.75, 0.5, 0.75, 0.375, 0.7097, 0.5, 0.7097, 0.5, 0.75, 0.375, 0.75, 0.125, 0.5, 0.25, 0.5, 0.25, 0.5402, 0.125, 0.5401, 0.25, 0.5, 0.375, 0.5, 0.375, 0.5403, 0.25, 0.5402, 0.25, 0.5402, 0.375, 0.5403, 0.375, 0.5817, 0.25, 0.5816, 0.125, 0.5401, 0.25, 0.5402, 0.25, 0.5816, 0.125, 0.5802, 0.875, 0.6698, 0.75, 0.6684, 0.75, 0.625, 0.875, 0.625, 0.75, 0.6684, 0.625, 0.6683, 0.625, 0.625, 0.75, 0.625, 0.75, 0.625, 0.625, 0.625, 0.625, 0.5817, 0.75, 0.5816, 0.875, 0.625, 0.75, 0.625, 0.75, 0.5816, 0.875, 0.5802, 0.375, 0.6683, 0.25, 0.6684, 0.25, 0.625, 0.375, 0.625, 0.25, 0.6684, 0.125, 0.6698, 0.125, 0.625, 0.25, 0.625, 0.25, 0.625, 0.125, 0.625, 0.125, 0.5802, 0.25, 0.5816, 0.375, 0.625, 0.25, 0.625, 0.25, 0.5816, 0.375, 0.5817, 0.625, 0.6683, 0.5, 0.6683, 0.5, 0.625, 0.625, 0.625, 0.5, 0.6683, 0.375, 0.6683, 0.375, 0.625, 0.5, 0.625, 0.5, 0.625, 0.375, 0.625, 0.375, 0.5818, 0.5, 0.5818, 0.625, 0.625, 0.5, 0.625, 0.5, 0.5818, 0.625, 0.5818, 0.625, 0.1698, 0.5, 0.1685, 0.5, 0.125, 0.625, 0.125, 0.5, 0.1685, 0.375, 0.1698, 0.375, 0.125, 0.5, 0.125, 0.5, 0.125, 0.375, 0.125, 0.375, 0.08017, 0.5, 0.08149, 0.625, 0.125, 0.5, 0.125, 0.5, 0.08149, 0.625, 0.08017, 0.375, 0.0, 0.5, 0.0, 0.5, 0.04022, 0.375, 0.04008, 0.5, 0.0, 0.625, 0.0, 0.625, 0.04008, 0.5, 0.04022, 0.5, 0.04022, 0.625, 0.04008, 0.625, 0.08017, 0.5, 0.08149, 0.375, 0.04008, 0.5, 0.04022, 0.5, 0.08149, 0.375, 0.08017, 0.625, 0.5, 0.75, 0.5, 0.75, 0.5402, 0.625, 0.5403, 0.75, 0.5, 0.875, 0.5, 0.875, 0.5401, 0.75, 0.5402, 0.75, 0.5402, 0.875, 0.5401, 0.875, 0.5802, 0.75, 0.5816, 0.625, 0.5403, 0.75, 0.5402, 0.75, 0.5816, 0.625, 0.5817, 0.375, 0.25, 0.5, 0.25, 0.5, 0.375, 0.375, 0.375, 0.5, 0.25, 0.625, 0.25, 0.625, 0.375, 0.5, 0.375, 0.5, 0.375, 0.625, 0.375, 0.625, 0.5, 0.5, 0.5, 0.375, 0.375, 0.5, 0.375, 0.5, 0.5, 0.375, 0.5, 0.375, 0.75, 0.5, 0.75, 0.5, 0.875, 0.375, 0.875, 0.5, 0.75, 0.625, 0.75, 0.625, 0.875, 0.5, 0.875, 0.5, 0.875, 0.625, 0.875, 0.625, 1.0, 0.5, 1.0, 0.375, 0.875, 0.5, 0.875, 0.5, 1.0, 0.375, 1.0, 0.375, 0.1698, 0.5, 0.1685, 0.5, 0.2098, 0.375, 0.2099, 0.5, 0.1685, 0.625, 0.1698, 0.625, 0.2099, 0.5, 0.2098, 0.5, 0.2098, 0.625, 0.2099, 0.625, 0.25, 0.5, 0.25, 0.375, 0.2099, 0.5, 0.2098, 0.5, 0.25, 0.375, 0.25, 0.375, 0.5, 0.5, 0.5, 0.5, 0.5403, 0.375, 0.5403, 0.5, 0.5, 0.625, 0.5, 0.625, 0.5403, 0.5, 0.5403, 0.5, 0.5403, 0.625, 0.5403, 0.625, 0.5817, 0.5, 0.5817, 0.375, 0.5403, 0.5, 0.5403, 0.5, 0.5817, 0.375, 0.5817, 0.625, 0.6683, 0.75, 0.6684, 0.75, 0.7098, 0.625, 0.7097, 0.75, 0.6684, 0.875, 0.6698, 0.875, 0.7099, 0.75, 0.7098, 0.75, 0.7098, 0.875, 0.7099, 0.875, 0.75, 0.75, 0.75, 0.625, 0.7097, 0.75, 0.7098, 0.75, 0.75, 0.625, 0.75, 0.125, 0.6698, 0.25, 0.6684, 0.25, 0.7098, 0.125, 0.7099, 0.25, 0.6684, 0.375, 0.6683, 0.375, 0.7097, 0.25, 0.7098, 0.25, 0.7098, 0.375, 0.7097, 0.375, 0.75, 0.25, 0.75, 0.125, 0.7099, 0.25, 0.7098, 0.25, 0.75, 0.125, 0.75, 0.375, 0.6683, 0.5, 0.6683, 0.5, 0.7097, 0.375, 0.7097, 0.5, 0.6683, 0.625, 0.6683, 0.625, 0.7097, 0.5, 0.7097, 0.5, 0.7097, 0.625, 0.7097, 0.625, 0.75, 0.5, 0.75, 0.375, 0.7097, 0.5, 0.7097, 0.5, 0.75, 0.375, 0.75, 0.125, 0.5, 0.25, 0.5, 0.25, 0.5402, 0.125, 0.5401, 0.25, 0.5, 0.375, 0.5, 0.375, 0.5403, 0.25, 0.5402, 0.25, 0.5402, 0.375, 0.5403, 0.375, 0.5817, 0.25, 0.5816, 0.125, 0.5401, 0.25, 0.5402, 0.25, 0.5816, 0.125, 0.5802, 0.875, 0.6698, 0.75, 0.6684, 0.75, 0.625, 0.875, 0.625, 0.75, 0.6684, 0.625, 0.6683, 0.625, 0.625, 0.75, 0.625, 0.75, 0.625, 0.625, 0.625, 0.625, 0.5817, 0.75, 0.5816, 0.875, 0.625, 0.75, 0.625, 0.75, 0.5816, 0.875, 0.5802, 0.375, 0.6683, 0.25, 0.6684, 0.25, 0.625, 0.375, 0.625, 0.25, 0.6684, 0.125, 0.6698, 0.125, 0.625, 0.25, 0.625, 0.25, 0.625, 0.125, 0.625, 0.125, 0.5802, 0.25, 0.5816, 0.375, 0.625, 0.25, 0.625, 0.25, 0.5816, 0.375, 0.5817, 0.625, 0.6683, 0.5, 0.6683, 0.5, 0.625, 0.625, 0.625, 0.5, 0.6683, 0.375, 0.6683, 0.375, 0.625, 0.5, 0.625, 0.5, 0.625, 0.375, 0.625, 0.375, 0.5818, 0.5, 0.5818, 0.625, 0.625, 0.5, 0.625, 0.5, 0.5818, 0.625, 0.5818, 0.625, 0.1698, 0.5, 0.1685, 0.5, 0.125, 0.625, 0.125, 0.5, 0.1685, 0.375, 0.1698, 0.375, 0.125, 0.5, 0.125, 0.5, 0.125, 0.375, 0.125, 0.375, 0.08017, 0.5, 0.08149, 0.625, 0.125, 0.5, 0.125, 0.5, 0.08149, 0.625, 0.08017, 0.375, 0.0, 0.5, 0.0, 0.5, 0.04022, 0.375, 0.04008, 0.5, 0.0, 0.625, 0.0, 0.625, 0.04008, 0.5, 0.04022, 0.5, 0.04022, 0.625, 0.04008, 0.625, 0.08017, 0.5, 0.08149, 0.375, 0.04008, 0.5, 0.04022, 0.5, 0.08149, 0.375, 0.08017])
me_cube_003.use_remesh_fix_poles = True
me_cube_003.use_remesh_preserve_attributes = False
me_cube_003.update()

# ---- objects
ob_cube = bpy.data.objects.new('Cube', me_cube)
ob_cube_001 = bpy.data.objects.new('Cube.001', me_cube_002)
ob_cube_002 = bpy.data.objects.new('Cube.002', me_cube_003)

# ---- transforms, parenting, visibility, modifiers, constraints
ob_cube.location = (0.0, 0.0, 0.9778)
ob_cube.lock_rotations_4d = False
ob_cube.empty_display_type = 'ARROWS'
ob_cube.lineart.crease_threshold = 0.0
_m = ob_cube.modifiers.new('Auto Smooth', 'NODES')
_m.node_group = ng_auto_smooth
_gi = [s.identifier for s in ng_auto_smooth.interface.items_tree if s.item_type == 'SOCKET' and s.in_out == 'INPUT']
_m[_gi[1]] = 0.5236  # Angle
ob_cube_001.location = (0.0, -5.655, 0.9778)
ob_cube_002.location = (0.0, -8.757, -0.06213)

# ---- collection membership
col_collection.objects.link(ob_cube)
col_collection.objects.link(ob_cube_001)
col_collection.objects.link(ob_cube_002)

# ---- scene / render settings (as saved in the file)
scene.frame_start = 1; scene.frame_end = 250; scene.frame_set(1)
scene.render.engine = 'BLENDER_EEVEE_NEXT'
scene.cycles.sampling_pattern = 'TABULATED_SOBOL'
scene.cycles.use_light_tree = False
scene.view_settings.view_transform = 'Filmic'
bpy.context.view_layer.update()

# ---- added for rendering (the .blend has no active camera and no usable light): camera, sun
cam_auto = bpy.data.cameras.new('AutoCamera')
cam_auto.lens = 50.0
cam_auto.sensor_width = 36.0
cam_auto.clip_end = 1000.0
ob_auto_camera = bpy.data.objects.new('AutoCamera', cam_auto)
scene.collection.objects.link(ob_auto_camera)
ob_auto_camera.location = (12.488, -18.6142, 10.9193)
ob_auto_camera.rotation_euler = (1.09748, -7.21219e-08, 0.694738)
scene.camera = ob_auto_camera
light_auto_sun = bpy.data.lights.new('AutoSun', 'SUN')
light_auto_sun.energy = 3.0
light_auto_sun.angle = 0.0523599
ob_auto_sun = bpy.data.objects.new('AutoSun', light_auto_sun)
scene.collection.objects.link(ob_auto_sun)
ob_auto_sun.rotation_euler = (0.872665, 0.174533, 0.523599)
bpy.context.view_layer.update()
